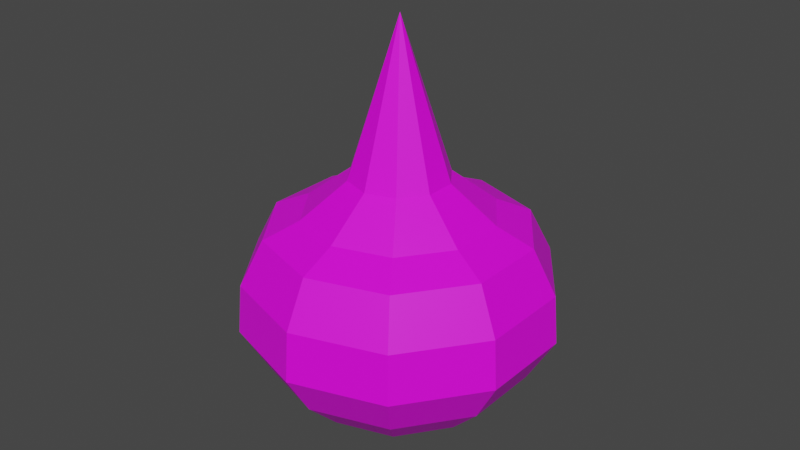 # Source: czosnek.blend  (saved by Blender 3.4.6; exported with 4.5.12 LTS)
import bpy
from mathutils import Matrix  # noqa: F401  (used for matrix-valued properties, if any)

bpy.ops.wm.read_factory_settings(use_empty=True)
scene = bpy.context.scene
scene.name = 'Scene'

# ---- collections
col_collection = bpy.data.collections.new('Collection'); scene.collection.children.link(col_collection)

# ---- images (referenced by path relative to the original .blend; pixels are not part of the script)
import os
ASSET_DIR = os.environ.get("B2B_ASSET_DIR", "")  # directory of the original .blend (textures are referenced by path, not embedded)
HERE = os.path.dirname(os.path.abspath(__file__))  # packed textures are extracted next to this script under _unpacked/

def load_image(name, relpath, width, height, colorspace="sRGB"):
    """Load a texture the original file referenced (path relative to the .blend, or extracted next to this script)."""
    p = next((c for c in (os.path.join(HERE, relpath), os.path.join(ASSET_DIR, relpath)) if relpath and os.path.exists(c)), "")
    if p:
        img = bpy.data.images.load(p, check_existing=True)
        img.name = name
    else:  # same state as the original file: an image datablock whose file is absent (Cycles renders it pink)
        img = bpy.data.images.new(name, width, height)
        img.source = "FILE"
        img.filepath = "//" + (relpath or name)
    img.colorspace_settings.name = colorspace
    return img
img_czosnek = load_image('czosnek', '', 1024, 1024, 'sRGB')

# ---- materials (node trees are filled in below, after node groups)
mat_material_001 = bpy.data.materials.new('Material.001')
mat_material_001.use_transparent_shadow = False

# ---- material node trees
mat_material_001.use_nodes = True; mat_material_001.node_tree.nodes.clear()
_N = mat_material_001.node_tree.nodes; _L = mat_material_001.node_tree.links
n0 = _N.new('ShaderNodeBsdfPrincipled'); n0.name = 'Principled BSDF'; n0.location = (10, 300)
n0.distribution = 'GGX'
n0.subsurface_method = 'RANDOM_WALK_SKIN'
n0.inputs[3].default_value = 1.45
n0.inputs[27].default_value = (0.0, 0.0, 0.0, 1.0)
n0.inputs[28].default_value = 1.0
n1 = _N.new('ShaderNodeOutputMaterial'); n1.name = 'Material Output'; n1.location = (300, 300)
n2 = _N.new('ShaderNodeTexImage'); n2.name = 'Image Texture'; n2.location = (-351, 250)
n2.image = img_czosnek
_L.new(n0.outputs[0], n1.inputs[0])
_L.new(n2.outputs[0], n0.inputs[0])
n1.is_active_output = True

# ---- world
world_world = bpy.data.worlds.new('World'); scene.world = world_world
world_world.use_nodes = True; world_world.node_tree.nodes.clear()
_N = world_world.node_tree.nodes; _L = world_world.node_tree.links
n0 = _N.new('ShaderNodeOutputWorld'); n0.name = 'World Output'; n0.location = (300, 300)
n1 = _N.new('ShaderNodeBackground'); n1.name = 'Background'; n1.location = (10, 300)
n1.inputs[0].default_value = (0.05088, 0.05088, 0.05088, 1.0)
_L.new(n1.outputs[0], n0.inputs[0])
n0.is_active_output = True
world_world.color = (0.05088, 0.05088, 0.05088)
world_world.use_sun_shadow = False
world_world.sun_shadow_jitter_overblur = 0.0

# ---- meshes
me_sphere = bpy.data.meshes.new('Sphere')
me_sphere.from_pydata([(0.0, 0.01545, -0.03203), (0.009082, 0.0125, 0.04526), (0.01727, 0.02378, 0.03442), (0.02378, 0.03273, 0.02939), (0.02795, 0.03847, 0.01545), (0.02867, 0.03946, 3.846e-05), (0.02378, 0.03273, -0.01386), (0.01727, 0.02378, -0.02492), (0.009082, 0.0125, -0.03203), (0.01469, 0.004775, 0.04526), (0.02795, 0.009082, 0.03442), (0.03847, 0.0125, 0.02939), (0.04523, 0.01469, 0.01545), (0.04639, 0.01507, 3.846e-05), (0.03847, 0.0125, -0.01386), (0.02795, 0.009082, -0.02492), (0.01469, 0.004775, -0.03203), (0.01469, -0.004775, 0.04526), (0.02795, -0.009082, 0.03442), (0.03847, -0.0125, 0.02939), (0.04523, -0.01469, 0.01545), (0.04639, -0.01507, 3.846e-05), (0.03847, -0.0125, -0.01386), (0.02795, -0.009082, -0.02492), (0.01469, -0.004775, -0.03203), (0.009082, -0.0125, 0.04526), (0.01727, -0.02378, 0.03442), (0.02378, -0.03273, 0.02939), (0.02795, -0.03847, 0.01545), (0.02867, -0.03946, 3.846e-05), (0.02378, -0.03273, -0.01386), (0.01727, -0.02378, -0.02492), (0.009082, -0.0125, -0.03203), (-4.657e-10, -0.01545, 0.04526), (2.794e-09, -0.02939, 0.03442), (3.725e-09, -0.04045, 0.02939), (3.725e-09, -0.04755, 0.01545), (3.725e-09, -0.04878, 3.846e-05), (3.725e-09, -0.04045, -0.01386), (2.794e-09, -0.02939, -0.02492), (-4.657e-10, -0.01545, -0.03203), (-0.009082, -0.0125, 0.04526), (-0.01727, -0.02378, 0.03442), (-0.02378, -0.03273, 0.02939), (-0.02795, -0.03847, 0.01545), (-0.02867, -0.03946, 3.846e-05), (-0.02378, -0.03273, -0.01386), (-0.01727, -0.02378, -0.02492), (-0.009082, -0.0125, -0.03203), (0.0, 0.0, -0.03447), (-0.01469, -0.004775, 0.04526), (-0.02795, -0.009082, 0.03442), (-0.03847, -0.0125, 0.02939), (-0.04523, -0.01469, 0.01545), (-0.04639, -0.01507, 3.846e-05), (-0.03847, -0.0125, -0.01386), (-0.02795, -0.009082, -0.02492), (-0.01469, -0.004775, -0.03203), (-0.01469, 0.004775, 0.04526), (-0.02795, 0.009082, 0.03442), (-0.03847, 0.0125, 0.02939), (-0.04523, 0.01469, 0.01545), (-0.04639, 0.01507, 3.846e-05), (-0.03847, 0.0125, -0.01386), (-0.02795, 0.009082, -0.02492), (-0.01469, 0.004775, -0.03203), (-0.009082, 0.0125, 0.04526), (-0.01727, 0.02378, 0.03442), (-0.02378, 0.03273, 0.02939), (-0.02795, 0.03847, 0.01545), (-0.02867, 0.03946, 3.846e-05), (-0.02378, 0.03273, -0.01386), (-0.01727, 0.02378, -0.02492), (-0.009082, 0.0125, -0.03203), (0.0, 0.0, 0.09306), (4.657e-10, 0.01545, 0.04526), (-2.794e-09, 0.02939, 0.03442), (-5.588e-09, 0.04045, 0.02939), (-9.313e-09, 0.04755, 0.01545), (-9.313e-09, 0.04878, 3.846e-05), (-5.588e-09, 0.04045, -0.01386), (-2.794e-09, 0.02939, -0.02492)], [], [(77, 76, 2, 3), (49, 0, 8), (80, 79, 5, 6), (78, 77, 3, 4), (75, 74, 1), (81, 80, 6, 7), (79, 78, 4, 5), (76, 75, 1, 2), (0, 81, 7, 8), (49, 8, 16), (6, 5, 13, 14), (4, 3, 11, 12), (1, 74, 9), (7, 6, 14, 15), (5, 4, 12, 13), (2, 1, 9, 10), (8, 7, 15, 16), (3, 2, 10, 11), (11, 10, 18, 19), (49, 16, 24), (14, 13, 21, 22), (12, 11, 19, 20), (9, 74, 17), (15, 14, 22, 23), (13, 12, 20, 21), (10, 9, 17, 18), (16, 15, 23, 24), (18, 17, 25, 26), (24, 23, 31, 32), (19, 18, 26, 27), (49, 24, 32), (22, 21, 29, 30), (20, 19, 27, 28), (17, 74, 25), (23, 22, 30, 31), (21, 20, 28, 29), (29, 28, 36, 37), (26, 25, 33, 34), (32, 31, 39, 40), (27, 26, 34, 35), (49, 32, 40), (30, 29, 37, 38), (28, 27, 35, 36), (25, 74, 33), (31, 30, 38, 39), (33, 74, 41), (39, 38, 46, 47), (37, 36, 44, 45), (34, 33, 41, 42), (40, 39, 47, 48), (35, 34, 42, 43), (49, 40, 48), (38, 37, 45, 46), (36, 35, 43, 44), (46, 45, 54, 55), (44, 43, 52, 53), (41, 74, 50), (47, 46, 55, 56), (45, 44, 53, 54), (42, 41, 50, 51), (48, 47, 56, 57), (43, 42, 51, 52), (49, 48, 57), (52, 51, 59, 60), (49, 57, 65), (55, 54, 62, 63), (53, 52, 60, 61), (50, 74, 58), (56, 55, 63, 64), (54, 53, 61, 62), (51, 50, 58, 59), (57, 56, 64, 65), (60, 59, 67, 68), (49, 65, 73), (63, 62, 70, 71), (61, 60, 68, 69), (58, 74, 66), (64, 63, 71, 72), (62, 61, 69, 70), (59, 58, 66, 67), (65, 64, 72, 73), (67, 66, 75, 76), (73, 72, 81, 0), (68, 67, 76, 77), (49, 73, 0), (71, 70, 79, 80), (69, 68, 77, 78), (66, 74, 75), (72, 71, 80, 81), (70, 69, 78, 79)])
_uv = me_sphere.uv_layers.new(name='UVMap')
_uv.uv.foreach_set('vector', [0.7, 0.7, 0.7, 0.8, 0.6, 0.8, 0.6, 0.7, 0.65, 0.0, 0.7, 0.1, 0.6, 0.1, 0.7, 0.3, 0.7, 0.4, 0.6, 0.4, 0.6, 0.3, 0.7, 0.6, 0.7, 0.7, 0.6, 0.7, 0.6, 0.6, 0.7, 0.9, 0.65, 1.0, 0.6, 0.9, 0.7, 0.2, 0.7, 0.3, 0.6, 0.3, 0.6, 0.2, 0.7, 0.5, 0.7, 0.6, 0.6, 0.6, 0.6, 0.5, 0.7, 0.8, 0.7, 0.9, 0.6, 0.9, 0.6, 0.8, 0.7, 0.1, 0.7, 0.2, 0.6, 0.2, 0.6, 0.1, 0.55, 0.0, 0.6, 0.1, 0.5, 0.1, 0.6, 0.3, 0.6, 0.4, 0.5, 0.4, 0.5, 0.3, 0.6, 0.6, 0.6, 0.7, 0.5, 0.7, 0.5, 0.6, 0.6, 0.9, 0.55, 1.0, 0.5, 0.9, 0.6, 0.2, 0.6, 0.3, 0.5, 0.3, 0.5, 0.2, 0.6, 0.5, 0.6, 0.6, 0.5, 0.6, 0.5, 0.5, 0.6, 0.8, 0.6, 0.9, 0.5, 0.9, 0.5, 0.8, 0.6, 0.1, 0.6, 0.2, 0.5, 0.2, 0.5, 0.1, 0.6, 0.7, 0.6, 0.8, 0.5, 0.8, 0.5, 0.7, 0.5, 0.7, 0.5, 0.8, 0.4, 0.8, 0.4, 0.7, 0.45, 0.0, 0.5, 0.1, 0.4, 0.1, 0.5, 0.3, 0.5, 0.4, 0.4, 0.4, 0.4, 0.3, 0.5, 0.6, 0.5, 0.7, 0.4, 0.7, 0.4, 0.6, 0.5, 0.9, 0.45, 1.0, 0.4, 0.9, 0.5, 0.2, 0.5, 0.3, 0.4, 0.3, 0.4, 0.2, 0.5, 0.5, 0.5, 0.6, 0.4, 0.6, 0.4, 0.5, 0.5, 0.8, 0.5, 0.9, 0.4, 0.9, 0.4, 0.8, 0.5, 0.1, 0.5, 0.2, 0.4, 0.2, 0.4, 0.1, 0.4, 0.8, 0.4, 0.9, 0.3, 0.9, 0.3, 0.8, 0.4, 0.1, 0.4, 0.2, 0.3, 0.2, 0.3, 0.1, 0.4, 0.7, 0.4, 0.8, 0.3, 0.8, 0.3, 0.7, 0.35, 0.0, 0.4, 0.1, 0.3, 0.1, 0.4, 0.3, 0.4, 0.4, 0.3, 0.4, 0.3, 0.3, 0.4, 0.6, 0.4, 0.7, 0.3, 0.7, 0.3, 0.6, 0.4, 0.9, 0.35, 1.0, 0.3, 0.9, 0.4, 0.2, 0.4, 0.3, 0.3, 0.3, 0.3, 0.2, 0.4, 0.5, 0.4, 0.6, 0.3, 0.6, 0.3, 0.5, 0.3, 0.5, 0.3, 0.6, 0.2, 0.6, 0.2, 0.5, 0.3, 0.8, 0.3, 0.9, 0.2, 0.9, 0.2, 0.8, 0.3, 0.1, 0.3, 0.2, 0.2, 0.2, 0.2, 0.1, 0.3, 0.7, 0.3, 0.8, 0.2, 0.8, 0.2, 0.7, 0.25, 0.0, 0.3, 0.1, 0.2, 0.1, 0.3, 0.3, 0.3, 0.4, 0.2, 0.4, 0.2, 0.3, 0.3, 0.6, 0.3, 0.7, 0.2, 0.7, 0.2, 0.6, 0.3, 0.9, 0.25, 1.0, 0.2, 0.9, 0.3, 0.2, 0.3, 0.3, 0.2, 0.3, 0.2, 0.2, 0.2, 0.9, 0.15, 1.0, 0.1, 0.9, 0.2, 0.2, 0.2, 0.3, 0.1, 0.3, 0.1, 0.2, 0.2, 0.5, 0.2, 0.6, 0.1, 0.6, 0.1, 0.5, 0.2, 0.8, 0.2, 0.9, 0.1, 0.9, 0.1, 0.8, 0.2, 0.1, 0.2, 0.2, 0.1, 0.2, 0.1, 0.1, 0.2, 0.7, 0.2, 0.8, 0.1, 0.8, 0.1, 0.7, 0.15, 0.0, 0.2, 0.1, 0.1, 0.1, 0.2, 0.3, 0.2, 0.4, 0.1, 0.4, 0.1, 0.3, 0.2, 0.6, 0.2, 0.7, 0.1, 0.7, 0.1, 0.6, 0.1, 0.3, 0.1, 0.4, 5.96e-08, 0.4, 0.0, 0.3, 0.1, 0.6, 0.1, 0.7, 0.0, 0.7, 5.96e-08, 0.6, 0.1, 0.9, 0.05, 1.0, 0.0, 0.9, 0.1, 0.2, 0.1, 0.3, 0.0, 0.3, 0.0, 0.2, 0.1, 0.5, 0.1, 0.6, 5.96e-08, 0.6, 0.0, 0.5, 0.1, 0.8, 0.1, 0.9, 0.0, 0.9, 0.0, 0.8, 0.1, 0.1, 0.1, 0.2, 0.0, 0.2, 0.0, 0.1, 0.1, 0.7, 0.1, 0.8, 0.0, 0.8, 0.0, 0.7, 0.05, 0.0, 0.1, 0.1, 0.0, 0.1, 1.0, 0.7, 1.0, 0.8, 0.9, 0.8, 0.9, 0.7, 0.95, 0.0, 1.0, 0.1, 0.9, 0.1, 1.0, 0.3, 1.0, 0.4, 0.9, 0.4, 0.9, 0.3, 1.0, 0.6, 1.0, 0.7, 0.9, 0.7, 0.9, 0.6, 1.0, 0.9, 0.95, 1.0, 0.9, 0.9, 1.0, 0.2, 1.0, 0.3, 0.9, 0.3, 0.9, 0.2, 1.0, 0.5, 1.0, 0.6, 0.9, 0.6, 0.9, 0.5, 1.0, 0.8, 1.0, 0.9, 0.9, 0.9, 0.9, 0.8, 1.0, 0.1, 1.0, 0.2, 0.9, 0.2, 0.9, 0.1, 0.9, 0.7, 0.9, 0.8, 0.8, 0.8, 0.8, 0.7, 0.85, 0.0, 0.9, 0.1, 0.8, 0.1, 0.9, 0.3, 0.9, 0.4, 0.8, 0.4, 0.8, 0.3, 0.9, 0.6, 0.9, 0.7, 0.8, 0.7, 0.8, 0.6, 0.9, 0.9, 0.85, 1.0, 0.8, 0.9, 0.9, 0.2, 0.9, 0.3, 0.8, 0.3, 0.8, 0.2, 0.9, 0.5, 0.9, 0.6, 0.8, 0.6, 0.8, 0.5, 0.9, 0.8, 0.9, 0.9, 0.8, 0.9, 0.8, 0.8, 0.9, 0.1, 0.9, 0.2, 0.8, 0.2, 0.8, 0.1, 0.8, 0.8, 0.8, 0.9, 0.7, 0.9, 0.7, 0.8, 0.8, 0.1, 0.8, 0.2, 0.7, 0.2, 0.7, 0.1, 0.8, 0.7, 0.8, 0.8, 0.7, 0.8, 0.7, 0.7, 0.75, 0.0, 0.8, 0.1, 0.7, 0.1, 0.8, 0.3, 0.8, 0.4, 0.7, 0.4, 0.7, 0.3, 0.8, 0.6, 0.8, 0.7, 0.7, 0.7, 0.7, 0.6, 0.8, 0.9, 0.75, 1.0, 0.7, 0.9, 0.8, 0.2, 0.8, 0.3, 0.7, 0.3, 0.7, 0.2, 0.8, 0.5, 0.8, 0.6, 0.7, 0.6, 0.7, 0.5])
me_sphere.materials.append(mat_material_001)
me_sphere.update()

# ---- objects
ob_sphere = bpy.data.objects.new('Sphere', me_sphere)

# ---- transforms, parenting, visibility, modifiers, constraints
ob_sphere.location = (0.0, 0.0, 0.0)

# ---- collection membership
col_collection.objects.link(ob_sphere)

# ---- scene / render settings (as saved in the file)
scene.frame_start = 1; scene.frame_end = 250; scene.frame_set(1)
scene.render.engine = 'BLENDER_EEVEE_NEXT'
scene.cycles.sampling_pattern = 'TABULATED_SOBOL'
scene.cycles.use_light_tree = False
scene.view_settings.view_transform = 'Filmic'
bpy.context.view_layer.update()

# ---- added for rendering (the .blend has no active camera and no usable light): camera, sun
cam_auto = bpy.data.cameras.new('AutoCamera')
cam_auto.lens = 50.0
cam_auto.sensor_width = 36.0
cam_auto.clip_end = 1000.0
ob_auto_camera = bpy.data.objects.new('AutoCamera', cam_auto)
scene.collection.objects.link(ob_auto_camera)
ob_auto_camera.location = (0.185045, -0.222054, 0.177331)
ob_auto_camera.rotation_euler = (1.09748, -7.21219e-08, 0.694738)
scene.camera = ob_auto_camera
light_auto_sun = bpy.data.lights.new('AutoSun', 'SUN')
light_auto_sun.energy = 3.0
light_auto_sun.angle = 0.0523599
ob_auto_sun = bpy.data.objects.new('AutoSun', light_auto_sun)
scene.collection.objects.link(ob_auto_sun)
ob_auto_sun.rotation_euler = (0.872665, 0.174533, 0.523599)
bpy.context.view_layer.update()
